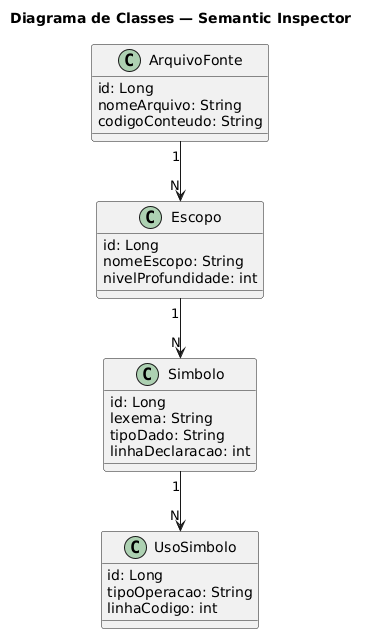

The diagram above was rendered by PlantUML. Its source (embedded in the PNG):
@startuml
title Diagrama de Classes — Semantic Inspector

class ArquivoFonte {
    id: Long
    nomeArquivo: String
    codigoConteudo: String
}

class Escopo {
    id: Long
    nomeEscopo: String
    nivelProfundidade: int
}

class Simbolo {
    id: Long
    lexema: String
    tipoDado: String
    linhaDeclaracao: int
}

class UsoSimbolo {
    id: Long
    tipoOperacao: String
    linhaCodigo: int
}

ArquivoFonte "1" --> "N" Escopo
Escopo "1" --> "N" Simbolo
Simbolo "1" --> "N" UsoSimbolo
@enduml